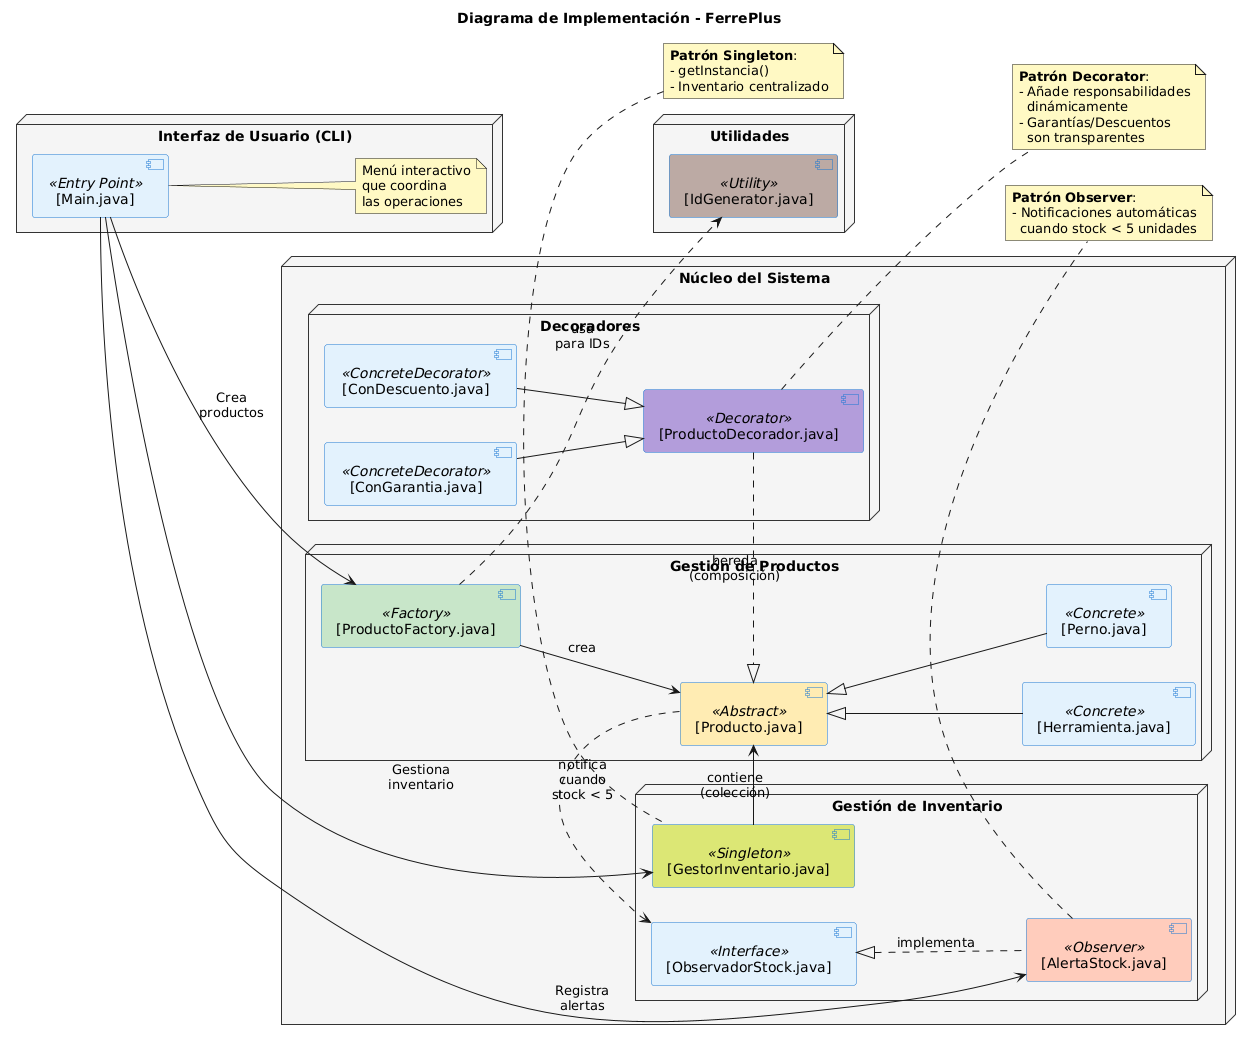

The diagram above was rendered by PlantUML. Its source (embedded in the PNG):
@startuml
title **Diagrama de Implementación - FerrePlus**

left to right direction

skinparam {
    nodeBackgroundColor #F5F5F5
    nodeBorderColor #333333
    componentBackgroundColor #E3F2FD
    componentBorderColor #1976D2
    noteBackgroundColor #FFF9C4
}

' ===== NODOS PRINCIPALES =====
node "**Interfaz de Usuario (CLI)**" {
    component "[Main.java]" as main <<Entry Point>> 
    note right: Menú interactivo\nque coordina\nlas operaciones
}

node "**Núcleo del Sistema**" {
    node "**Gestión de Productos**" {
        component "[Producto.java]" as producto <<Abstract>> #FFECB3
        component "[Herramienta.java]" as herramienta <<Concrete>>
        component "[Perno.java]" as perno <<Concrete>>
        component "[ProductoFactory.java]" as factory <<Factory>> #C8E6C9
    }

    node "**Gestión de Inventario**" {
        component "[GestorInventario.java]" as gestor <<Singleton>> #DCE775
        component "[ObservadorStock.java]" as observador <<Interface>>
        component "[AlertaStock.java]" as alerta <<Observer>> #FFCCBC
    }

    node "**Decoradores**" {
        component "[ProductoDecorador.java]" as decorador <<Decorator>> #B39DDB
        component "[ConGarantia.java]" as garantia <<ConcreteDecorator>>
        component "[ConDescuento.java]" as descuento <<ConcreteDecorator>>
    }
}

node "**Utilidades**" {
    component "[IdGenerator.java]" as idgen <<Utility>> #BCAAA4
}

' ===== RELACIONES PRINCIPALES =====
main --> factory : "Crea\nproductos"
main --> gestor : "Gestiona\ninventario"
main --> alerta : "Registra\nalertas"

' ===== RELACIONES DE PATRONES =====
' Factory Method
producto <|-- herramienta
producto <|-- perno
factory --> producto : «crea»

' Singleton
gestor --> producto : "contiene\n(colección)"

' Observer
producto .> observador : "notifica\ncuando\nstock < 5"
observador <|.. alerta : "implementa"

' Decorator
decorador .|> producto : "hereda\n(composición)"
garantia --|> decorador
descuento --|> decorador

' Utilidades
factory ..> idgen : "usa\npara IDs"

' ===== NOTAS EXPLICATIVAS =====
note top of gestor
  <b>Patrón Singleton</b>:
  - getInstancia()
  - Inventario centralizado
end note

note right of decorador
  <b>Patrón Decorator</b>:
  - Añade responsabilidades
    dinámicamente
  - Garantías/Descuentos
    son transparentes
end note

note bottom of alerta
  <b>Patrón Observer</b>:
  - Notificaciones automáticas
    cuando stock < 5 unidades
end note
@enduml